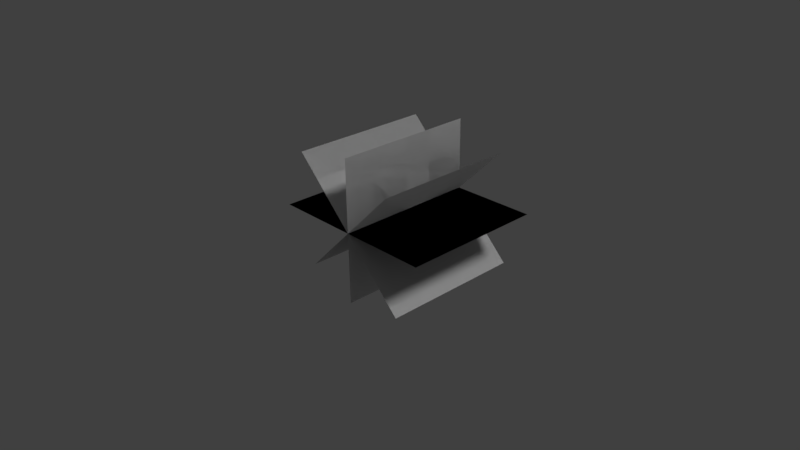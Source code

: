 # Source: GrassTerrain.blend  (saved by Blender 2.77.0; exported with 4.5.12 LTS)
import bpy
from mathutils import Matrix  # noqa: F401  (used for matrix-valued properties, if any)

bpy.ops.wm.read_factory_settings(use_empty=True)
scene = bpy.context.scene
scene.name = 'Scene'

# ---- collections
col_collection_1 = bpy.data.collections.new('Collection 1'); scene.collection.children.link(col_collection_1)

# ---- materials (node trees are filled in below, after node groups)
mat_material_001 = bpy.data.materials.new('Material.001')
mat_material_001.alpha_threshold = 0.0
mat_material_001.use_transparent_shadow = False
mat_material_001.roughness = 0.5

# ---- material node trees

# ---- world
world_world = bpy.data.worlds.new('World'); scene.world = world_world
world_world.color = (0.05088, 0.05088, 0.05088)
world_world.use_sun_shadow = False
world_world.sun_shadow_jitter_overblur = 0.0
world_world.cycles.sampling_method = 'MANUAL'

# ---- cameras
cam_camera = bpy.data.cameras.new('Camera')
cam_camera.clip_end = 100.0
cam_camera.lens = 35.0
cam_camera.sensor_width = 32.0
cam_camera.sensor_height = 18.0
cam_camera.ortho_scale = 7.314
cam_camera.dof.focus_distance = 0.0
cam_camera.dof.aperture_fstop = 128.0

# ---- lights
light_lamp = bpy.data.lights.new('Lamp', 'SUN')
light_lamp.transmission_factor = 0.0
light_lamp.cutoff_distance = 30.0
light_lamp.angle = 0.1993
light_lamp.energy = 1.0
light_lamp.shadow_buffer_clip_start = 1.001
light_lamp.shadow_soft_size = 0.1
light_lamp.shadow_cascade_max_distance = 1000.0

# ---- meshes
me_plane = bpy.data.meshes.new('Plane')
me_plane.from_pydata([(-1.2, -0.4129, 0.4406), (1.2, -0.4129, 0.4406), (-1.2, 1.587, 0.4406), (1.2, 1.587, 0.4406), (-1.2, -0.4129, 0.4406), (1.2, -0.4129, 0.4406), (-1.2, 1.587, 0.4406), (1.2, 1.587, 0.4406), (-7.153e-08, -0.4129, 1.441), (1.431e-07, -0.4129, -0.5594), (-1.431e-07, 1.587, 1.441), (7.153e-08, 1.587, -0.5594), (-7.153e-08, -0.4129, 1.441), (1.431e-07, -0.4129, -0.5594), (-1.431e-07, 1.587, 1.441), (7.153e-08, 1.587, -0.5594), (-0.8485, -0.4129, 1.289), (0.8485, -0.4129, -0.4079), (-0.8485, 1.587, 1.289), (0.8485, 1.587, -0.4079), (-0.8485, -0.4129, 1.289), (0.8485, -0.4129, -0.4079), (-0.8485, 1.587, 1.289), (0.8485, 1.587, -0.4079), (0.7071, -0.4129, 1.148), (-0.7071, -0.4129, -0.2665), (0.7071, 1.587, 1.148), (-0.7071, 1.587, -0.2665), (0.7071, -0.4129, 1.148), (-0.7071, -0.4129, -0.2665), (0.7071, 1.587, 1.148), (-0.7071, 1.587, -0.2665)], [], [(0, 1, 3, 2), (4, 6, 7, 5), (8, 9, 11, 10), (12, 14, 15, 13), (16, 17, 19, 18), (20, 22, 23, 21), (24, 25, 27, 26), (28, 30, 31, 29)])
_uv = me_plane.uv_layers.new(name='UVMap')
_uv.uv.foreach_set('vector', [0.0, 0.0, 1.0, 0.0, 1.0, 0.7773, 0.0, 0.7773, 1.0, 2.98e-08, 1.0, 0.7773, 0.0, 0.7773, 2.98e-08, 0.0, 0.0, 0.0, 1.0, 0.0, 1.0, 0.7773, 0.0, 0.7773, 1.0, 2.98e-08, 1.0, 0.7773, 0.0, 0.7773, 2.98e-08, 0.0, 0.0, 0.0, 1.0, 0.0, 1.0, 0.7773, 0.0, 0.7773, 1.0, 2.98e-08, 1.0, 0.7773, 0.0, 0.7773, 2.98e-08, 0.0, 0.0, 0.0, 1.0, 0.0, 1.0, 0.7773, 0.0, 0.7773, 1.0, 2.98e-08, 1.0, 0.7773, 0.0, 0.7773, 2.98e-08, 0.0])
me_plane.materials.append(mat_material_001)
me_plane.use_remesh_preserve_volume = False
me_plane.use_remesh_preserve_attributes = False
me_plane.use_mirror_vertex_groups = False
me_plane.update()

# ---- objects
ob_plane = bpy.data.objects.new('Plane', me_plane)
ob_lamp = bpy.data.objects.new('Lamp', light_lamp)
ob_camera = bpy.data.objects.new('Camera', cam_camera)

# ---- transforms, parenting, visibility, modifiers, constraints
ob_plane.location = (0.0, 0.0, 0.0)
ob_plane.lineart.crease_threshold = 0.0
ob_lamp.location = (-0.002862, -0.005815, 5.904)
ob_lamp.rotation_euler = (0.6503, 0.05522, 1.866)
ob_lamp.lock_rotations_4d = False
ob_lamp.empty_display_type = 'ARROWS'
ob_lamp.color = (0.0, 0.0, 0.0, 0.0)
ob_lamp.lineart.crease_threshold = 0.0
ob_camera.location = (7.481, -6.508, 5.344)
ob_camera.rotation_euler = (1.109, 0.01082, 0.8149)
ob_camera.lock_rotations_4d = False
ob_camera.empty_display_type = 'ARROWS'
ob_camera.color = (0.0, 0.0, 0.0, 0.0)
ob_camera.display_type = 'WIRE'
ob_camera.lineart.crease_threshold = 0.0

# ---- collection membership
col_collection_1.objects.link(ob_plane)
col_collection_1.objects.link(ob_lamp)
col_collection_1.objects.link(ob_camera)

# ---- scene / render settings (as saved in the file)
scene.camera = ob_camera
scene.frame_start = 1; scene.frame_end = 250; scene.frame_set(1)
scene.render.engine = 'BLENDER_EEVEE_NEXT'
scene.render.resolution_percentage = 50
scene.render.dither_intensity = 0.0
scene.cycles.use_denoising = False
scene.cycles.samples = 128
scene.cycles.sampling_pattern = 'TABULATED_SOBOL'
scene.cycles.light_sampling_threshold = 0.0
scene.cycles.use_adaptive_sampling = False
scene.cycles.use_light_tree = False
scene.cycles.blur_glossy = 0.0
scene.cycles.sample_clamp_indirect = 0.0
scene.view_settings.view_transform = 'Standard'
bpy.context.view_layer.update()
